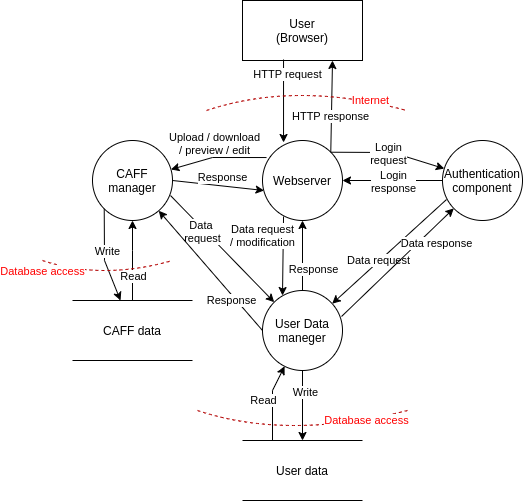

The diagram above was exported from draw.io. Its source (the exported page's mxGraphModel, read from the mxfile embedded in the PNG):
<mxGraphModel dx="1422" dy="770" grid="1" gridSize="10" guides="1" tooltips="1" connect="1" arrows="1" fold="1" page="1" pageScale="1" pageWidth="827" pageHeight="1169" math="0" shadow="0">
  <root>
    <mxCell id="0" />
    <mxCell id="1" parent="0" />
    <mxCell id="62v6cssMGd1vKsKJh1Cb-1" value="Webserver" style="ellipse;whiteSpace=wrap;html=1;aspect=fixed;" parent="1" vertex="1">
      <mxGeometry x="270" y="170" width="80" height="80" as="geometry" />
    </mxCell>
    <mxCell id="62v6cssMGd1vKsKJh1Cb-2" value="User&lt;br&gt;(Browser)" style="rounded=0;whiteSpace=wrap;html=1;" parent="1" vertex="1">
      <mxGeometry x="250" y="30" width="120" height="60" as="geometry" />
    </mxCell>
    <mxCell id="62v6cssMGd1vKsKJh1Cb-3" value="Authentication&lt;br&gt;component" style="ellipse;whiteSpace=wrap;html=1;aspect=fixed;" parent="1" vertex="1">
      <mxGeometry x="450" y="170" width="80" height="80" as="geometry" />
    </mxCell>
    <mxCell id="62v6cssMGd1vKsKJh1Cb-4" value="CAFF&lt;br&gt;manager" style="ellipse;whiteSpace=wrap;html=1;aspect=fixed;" parent="1" vertex="1">
      <mxGeometry x="100" y="170" width="80" height="80" as="geometry" />
    </mxCell>
    <mxCell id="62v6cssMGd1vKsKJh1Cb-5" value="User Data&lt;br&gt;maneger" style="ellipse;whiteSpace=wrap;html=1;aspect=fixed;" parent="1" vertex="1">
      <mxGeometry x="270" y="320" width="80" height="80" as="geometry" />
    </mxCell>
    <mxCell id="62v6cssMGd1vKsKJh1Cb-6" value="" style="endArrow=classic;html=1;rounded=0;exitX=1;exitY=0;exitDx=0;exitDy=0;" parent="1" source="62v6cssMGd1vKsKJh1Cb-1" target="62v6cssMGd1vKsKJh1Cb-3" edge="1">
      <mxGeometry width="50" height="50" relative="1" as="geometry">
        <mxPoint x="240" y="330" as="sourcePoint" />
        <mxPoint x="290" y="280" as="targetPoint" />
        <Array as="points">
          <mxPoint x="400" y="182" />
        </Array>
      </mxGeometry>
    </mxCell>
    <mxCell id="62v6cssMGd1vKsKJh1Cb-7" value="Login&lt;br&gt;request" style="edgeLabel;html=1;align=center;verticalAlign=middle;resizable=0;points=[];" parent="62v6cssMGd1vKsKJh1Cb-6" vertex="1" connectable="0">
      <mxGeometry x="0.2593" y="3" relative="1" as="geometry">
        <mxPoint x="-16" as="offset" />
      </mxGeometry>
    </mxCell>
    <mxCell id="62v6cssMGd1vKsKJh1Cb-8" value="" style="endArrow=classic;html=1;rounded=0;exitX=0;exitY=0.5;exitDx=0;exitDy=0;" parent="1" source="62v6cssMGd1vKsKJh1Cb-3" target="62v6cssMGd1vKsKJh1Cb-1" edge="1">
      <mxGeometry width="50" height="50" relative="1" as="geometry">
        <mxPoint x="420" y="300" as="sourcePoint" />
        <mxPoint x="470" y="250" as="targetPoint" />
      </mxGeometry>
    </mxCell>
    <mxCell id="62v6cssMGd1vKsKJh1Cb-9" value="Login&lt;br&gt;response" style="edgeLabel;html=1;align=center;verticalAlign=middle;resizable=0;points=[];" parent="62v6cssMGd1vKsKJh1Cb-8" vertex="1" connectable="0">
      <mxGeometry x="0.32" y="1" relative="1" as="geometry">
        <mxPoint x="16" y="-1" as="offset" />
      </mxGeometry>
    </mxCell>
    <mxCell id="62v6cssMGd1vKsKJh1Cb-10" value="" style="endArrow=classic;html=1;rounded=0;exitX=0.05;exitY=0.738;exitDx=0;exitDy=0;exitPerimeter=0;" parent="1" source="62v6cssMGd1vKsKJh1Cb-3" target="62v6cssMGd1vKsKJh1Cb-5" edge="1">
      <mxGeometry width="50" height="50" relative="1" as="geometry">
        <mxPoint x="450" y="340" as="sourcePoint" />
        <mxPoint x="500" y="290" as="targetPoint" />
      </mxGeometry>
    </mxCell>
    <mxCell id="62v6cssMGd1vKsKJh1Cb-12" value="Data request" style="edgeLabel;html=1;align=center;verticalAlign=middle;resizable=0;points=[];" parent="62v6cssMGd1vKsKJh1Cb-10" vertex="1" connectable="0">
      <mxGeometry x="0.2078" y="-3" relative="1" as="geometry">
        <mxPoint x="2" as="offset" />
      </mxGeometry>
    </mxCell>
    <mxCell id="62v6cssMGd1vKsKJh1Cb-13" value="" style="endArrow=classic;html=1;rounded=0;exitX=0.988;exitY=0.325;exitDx=0;exitDy=0;exitPerimeter=0;" parent="1" source="62v6cssMGd1vKsKJh1Cb-5" target="62v6cssMGd1vKsKJh1Cb-3" edge="1">
      <mxGeometry width="50" height="50" relative="1" as="geometry">
        <mxPoint x="460" y="370" as="sourcePoint" />
        <mxPoint x="510" y="320" as="targetPoint" />
      </mxGeometry>
    </mxCell>
    <mxCell id="62v6cssMGd1vKsKJh1Cb-14" value="Data response" style="edgeLabel;html=1;align=center;verticalAlign=middle;resizable=0;points=[];" parent="62v6cssMGd1vKsKJh1Cb-13" vertex="1" connectable="0">
      <mxGeometry x="0.3187" y="3" relative="1" as="geometry">
        <mxPoint x="22" as="offset" />
      </mxGeometry>
    </mxCell>
    <mxCell id="62v6cssMGd1vKsKJh1Cb-15" value="" style="endArrow=classic;html=1;rounded=0;exitX=0.263;exitY=0.95;exitDx=0;exitDy=0;exitPerimeter=0;entryX=0.25;entryY=0.063;entryDx=0;entryDy=0;entryPerimeter=0;" parent="1" source="62v6cssMGd1vKsKJh1Cb-1" target="62v6cssMGd1vKsKJh1Cb-5" edge="1">
      <mxGeometry width="50" height="50" relative="1" as="geometry">
        <mxPoint x="210" y="330" as="sourcePoint" />
        <mxPoint x="260" y="280" as="targetPoint" />
      </mxGeometry>
    </mxCell>
    <mxCell id="62v6cssMGd1vKsKJh1Cb-17" value="Data request&lt;br&gt;/ modification" style="edgeLabel;html=1;align=center;verticalAlign=middle;resizable=0;points=[];" parent="62v6cssMGd1vKsKJh1Cb-15" vertex="1" connectable="0">
      <mxGeometry x="-0.3543" y="2" relative="1" as="geometry">
        <mxPoint x="-23" y="-8" as="offset" />
      </mxGeometry>
    </mxCell>
    <mxCell id="62v6cssMGd1vKsKJh1Cb-18" value="" style="endArrow=classic;html=1;rounded=0;exitX=0.5;exitY=0;exitDx=0;exitDy=0;entryX=0.5;entryY=1;entryDx=0;entryDy=0;" parent="1" source="62v6cssMGd1vKsKJh1Cb-5" target="62v6cssMGd1vKsKJh1Cb-1" edge="1">
      <mxGeometry width="50" height="50" relative="1" as="geometry">
        <mxPoint x="170" y="400" as="sourcePoint" />
        <mxPoint x="220" y="350" as="targetPoint" />
      </mxGeometry>
    </mxCell>
    <mxCell id="62v6cssMGd1vKsKJh1Cb-19" value="Response" style="edgeLabel;html=1;align=center;verticalAlign=middle;resizable=0;points=[];" parent="62v6cssMGd1vKsKJh1Cb-18" vertex="1" connectable="0">
      <mxGeometry x="-0.2222" y="-2" relative="1" as="geometry">
        <mxPoint x="8" y="5" as="offset" />
      </mxGeometry>
    </mxCell>
    <mxCell id="62v6cssMGd1vKsKJh1Cb-20" value="" style="endArrow=classic;html=1;rounded=0;exitX=0.05;exitY=0.213;exitDx=0;exitDy=0;exitPerimeter=0;" parent="1" source="62v6cssMGd1vKsKJh1Cb-1" target="62v6cssMGd1vKsKJh1Cb-4" edge="1">
      <mxGeometry width="50" height="50" relative="1" as="geometry">
        <mxPoint x="210" y="180" as="sourcePoint" />
        <mxPoint x="260" y="130" as="targetPoint" />
        <Array as="points">
          <mxPoint x="220" y="187" />
        </Array>
      </mxGeometry>
    </mxCell>
    <mxCell id="62v6cssMGd1vKsKJh1Cb-21" value="Upload / download&lt;br&gt;/ preview / edit" style="edgeLabel;html=1;align=center;verticalAlign=middle;resizable=0;points=[];" parent="62v6cssMGd1vKsKJh1Cb-20" vertex="1" connectable="0">
      <mxGeometry x="0.408" y="-1" relative="1" as="geometry">
        <mxPoint x="15" y="-17" as="offset" />
      </mxGeometry>
    </mxCell>
    <mxCell id="62v6cssMGd1vKsKJh1Cb-22" value="" style="endArrow=classic;html=1;rounded=0;exitX=1;exitY=0.5;exitDx=0;exitDy=0;" parent="1" source="62v6cssMGd1vKsKJh1Cb-4" edge="1">
      <mxGeometry width="50" height="50" relative="1" as="geometry">
        <mxPoint x="181.03999999999996" y="224.04999999999995" as="sourcePoint" />
        <mxPoint x="271.53904209437246" y="219.99884511589357" as="targetPoint" />
        <Array as="points" />
      </mxGeometry>
    </mxCell>
    <mxCell id="62v6cssMGd1vKsKJh1Cb-23" value="Response" style="edgeLabel;html=1;align=center;verticalAlign=middle;resizable=0;points=[];" parent="62v6cssMGd1vKsKJh1Cb-22" vertex="1" connectable="0">
      <mxGeometry x="-0.6487" y="1" relative="1" as="geometry">
        <mxPoint x="33" y="-4" as="offset" />
      </mxGeometry>
    </mxCell>
    <mxCell id="62v6cssMGd1vKsKJh1Cb-24" value="User data" style="shape=partialRectangle;whiteSpace=wrap;html=1;left=0;right=0;fillColor=none;" parent="1" vertex="1">
      <mxGeometry x="250" y="470" width="120" height="60" as="geometry" />
    </mxCell>
    <mxCell id="62v6cssMGd1vKsKJh1Cb-25" value="CAFF data" style="shape=partialRectangle;whiteSpace=wrap;html=1;left=0;right=0;fillColor=none;" parent="1" vertex="1">
      <mxGeometry x="80" y="330" width="120" height="60" as="geometry" />
    </mxCell>
    <mxCell id="62v6cssMGd1vKsKJh1Cb-26" value="" style="endArrow=classic;html=1;rounded=0;exitX=0;exitY=1;exitDx=0;exitDy=0;" parent="1" source="62v6cssMGd1vKsKJh1Cb-4" target="62v6cssMGd1vKsKJh1Cb-25" edge="1">
      <mxGeometry width="50" height="50" relative="1" as="geometry">
        <mxPoint x="140" y="300" as="sourcePoint" />
        <mxPoint x="140" y="320.71067811865476" as="targetPoint" />
        <Array as="points">
          <mxPoint x="112" y="290" />
        </Array>
      </mxGeometry>
    </mxCell>
    <mxCell id="62v6cssMGd1vKsKJh1Cb-27" value="Write" style="edgeLabel;html=1;align=center;verticalAlign=middle;resizable=0;points=[];" parent="62v6cssMGd1vKsKJh1Cb-26" vertex="1" connectable="0">
      <mxGeometry x="-0.5712" y="3" relative="1" as="geometry">
        <mxPoint y="22" as="offset" />
      </mxGeometry>
    </mxCell>
    <mxCell id="62v6cssMGd1vKsKJh1Cb-28" value="" style="endArrow=classic;html=1;rounded=0;exitX=0.5;exitY=0;exitDx=0;exitDy=0;" parent="1" source="62v6cssMGd1vKsKJh1Cb-25" target="62v6cssMGd1vKsKJh1Cb-4" edge="1">
      <mxGeometry width="50" height="50" relative="1" as="geometry">
        <mxPoint x="160" y="310" as="sourcePoint" />
        <mxPoint x="210" y="260" as="targetPoint" />
        <Array as="points">
          <mxPoint x="140" y="280" />
        </Array>
      </mxGeometry>
    </mxCell>
    <mxCell id="62v6cssMGd1vKsKJh1Cb-29" value="Read" style="edgeLabel;html=1;align=center;verticalAlign=middle;resizable=0;points=[];" parent="62v6cssMGd1vKsKJh1Cb-28" vertex="1" connectable="0">
      <mxGeometry x="-0.375" relative="1" as="geometry">
        <mxPoint as="offset" />
      </mxGeometry>
    </mxCell>
    <mxCell id="62v6cssMGd1vKsKJh1Cb-30" value="" style="endArrow=classic;html=1;rounded=0;exitX=0.25;exitY=0;exitDx=0;exitDy=0;" parent="1" source="62v6cssMGd1vKsKJh1Cb-24" target="62v6cssMGd1vKsKJh1Cb-5" edge="1">
      <mxGeometry width="50" height="50" relative="1" as="geometry">
        <mxPoint x="390" y="470" as="sourcePoint" />
        <mxPoint x="440" y="420" as="targetPoint" />
        <Array as="points">
          <mxPoint x="280" y="420" />
        </Array>
      </mxGeometry>
    </mxCell>
    <mxCell id="62v6cssMGd1vKsKJh1Cb-31" value="Read" style="edgeLabel;html=1;align=center;verticalAlign=middle;resizable=0;points=[];" parent="62v6cssMGd1vKsKJh1Cb-30" vertex="1" connectable="0">
      <mxGeometry x="0.4257" relative="1" as="geometry">
        <mxPoint x="-12" y="14" as="offset" />
      </mxGeometry>
    </mxCell>
    <mxCell id="62v6cssMGd1vKsKJh1Cb-32" value="" style="endArrow=classic;html=1;rounded=0;exitX=0.5;exitY=1;exitDx=0;exitDy=0;" parent="1" source="62v6cssMGd1vKsKJh1Cb-5" target="62v6cssMGd1vKsKJh1Cb-24" edge="1">
      <mxGeometry width="50" height="50" relative="1" as="geometry">
        <mxPoint x="400" y="460" as="sourcePoint" />
        <mxPoint x="450" y="410" as="targetPoint" />
      </mxGeometry>
    </mxCell>
    <mxCell id="62v6cssMGd1vKsKJh1Cb-33" value="Write" style="edgeLabel;html=1;align=center;verticalAlign=middle;resizable=0;points=[];" parent="62v6cssMGd1vKsKJh1Cb-32" vertex="1" connectable="0">
      <mxGeometry x="-0.4" y="2" relative="1" as="geometry">
        <mxPoint as="offset" />
      </mxGeometry>
    </mxCell>
    <mxCell id="62v6cssMGd1vKsKJh1Cb-37" value="" style="endArrow=classic;html=1;rounded=0;exitX=0.342;exitY=0.983;exitDx=0;exitDy=0;exitPerimeter=0;entryX=0.263;entryY=0.025;entryDx=0;entryDy=0;entryPerimeter=0;" parent="1" source="62v6cssMGd1vKsKJh1Cb-2" target="62v6cssMGd1vKsKJh1Cb-1" edge="1">
      <mxGeometry width="50" height="50" relative="1" as="geometry">
        <mxPoint x="260" y="160" as="sourcePoint" />
        <mxPoint x="310" y="110" as="targetPoint" />
      </mxGeometry>
    </mxCell>
    <mxCell id="62v6cssMGd1vKsKJh1Cb-38" value="HTTP request" style="edgeLabel;html=1;align=center;verticalAlign=middle;resizable=0;points=[];" parent="62v6cssMGd1vKsKJh1Cb-37" vertex="1" connectable="0">
      <mxGeometry x="-0.6382" y="3" relative="1" as="geometry">
        <mxPoint as="offset" />
      </mxGeometry>
    </mxCell>
    <mxCell id="62v6cssMGd1vKsKJh1Cb-39" value="" style="endArrow=classic;html=1;rounded=0;exitX=1;exitY=0;exitDx=0;exitDy=0;entryX=0.75;entryY=1;entryDx=0;entryDy=0;" parent="1" source="62v6cssMGd1vKsKJh1Cb-1" target="62v6cssMGd1vKsKJh1Cb-2" edge="1">
      <mxGeometry width="50" height="50" relative="1" as="geometry">
        <mxPoint x="340" y="180" as="sourcePoint" />
        <mxPoint x="390" y="130" as="targetPoint" />
      </mxGeometry>
    </mxCell>
    <mxCell id="62v6cssMGd1vKsKJh1Cb-40" value="HTTP response" style="edgeLabel;html=1;align=center;verticalAlign=middle;resizable=0;points=[];" parent="62v6cssMGd1vKsKJh1Cb-39" vertex="1" connectable="0">
      <mxGeometry x="-0.2216" y="1" relative="1" as="geometry">
        <mxPoint as="offset" />
      </mxGeometry>
    </mxCell>
    <mxCell id="62v6cssMGd1vKsKJh1Cb-41" value="" style="curved=1;endArrow=none;html=1;rounded=0;endFill=0;dashed=1;fillColor=#e51400;strokeColor=#B20000;" parent="1" edge="1">
      <mxGeometry width="50" height="50" relative="1" as="geometry">
        <mxPoint x="214" y="140" as="sourcePoint" />
        <mxPoint x="414" y="140" as="targetPoint" />
        <Array as="points">
          <mxPoint x="214" y="140" />
          <mxPoint x="304" y="110" />
        </Array>
      </mxGeometry>
    </mxCell>
    <mxCell id="62v6cssMGd1vKsKJh1Cb-42" value="Internet" style="edgeLabel;html=1;align=center;verticalAlign=middle;resizable=0;points=[];fontColor=#FF0000;" parent="62v6cssMGd1vKsKJh1Cb-41" vertex="1" connectable="0">
      <mxGeometry x="0.6397" y="1" relative="1" as="geometry">
        <mxPoint as="offset" />
      </mxGeometry>
    </mxCell>
    <mxCell id="62v6cssMGd1vKsKJh1Cb-43" value="" style="curved=1;endArrow=none;html=1;rounded=0;dashed=1;fontColor=#FF0000;fillColor=#e51400;strokeColor=#B20000;endFill=0;" parent="1" edge="1">
      <mxGeometry width="50" height="50" relative="1" as="geometry">
        <mxPoint x="205" y="440" as="sourcePoint" />
        <mxPoint x="415" y="440" as="targetPoint" />
        <Array as="points">
          <mxPoint x="295" y="470" />
        </Array>
      </mxGeometry>
    </mxCell>
    <mxCell id="62v6cssMGd1vKsKJh1Cb-44" value="Database access" style="edgeLabel;html=1;align=center;verticalAlign=middle;resizable=0;points=[];fontColor=#FF0000;" parent="62v6cssMGd1vKsKJh1Cb-43" vertex="1" connectable="0">
      <mxGeometry x="0.6072" y="1" relative="1" as="geometry">
        <mxPoint as="offset" />
      </mxGeometry>
    </mxCell>
    <mxCell id="62v6cssMGd1vKsKJh1Cb-45" value="" style="curved=1;endArrow=none;html=1;rounded=0;dashed=1;fontColor=#FF0000;fillColor=#e51400;strokeColor=#B20000;endFill=0;" parent="1" edge="1">
      <mxGeometry width="50" height="50" relative="1" as="geometry">
        <mxPoint x="50" y="290" as="sourcePoint" />
        <mxPoint x="180" y="290" as="targetPoint" />
        <Array as="points">
          <mxPoint x="110" y="310" />
        </Array>
      </mxGeometry>
    </mxCell>
    <mxCell id="62v6cssMGd1vKsKJh1Cb-46" value="Database access" style="edgeLabel;html=1;align=center;verticalAlign=middle;resizable=0;points=[];fontColor=#FF0000;" parent="62v6cssMGd1vKsKJh1Cb-45" vertex="1" connectable="0">
      <mxGeometry x="0.6072" y="1" relative="1" as="geometry">
        <mxPoint x="-104" y="4" as="offset" />
      </mxGeometry>
    </mxCell>
    <mxCell id="62v6cssMGd1vKsKJh1Cb-47" value="" style="endArrow=classic;html=1;rounded=0;fontColor=#FF0000;exitX=0.975;exitY=0.688;exitDx=0;exitDy=0;exitPerimeter=0;entryX=0;entryY=0;entryDx=0;entryDy=0;" parent="1" source="62v6cssMGd1vKsKJh1Cb-4" target="62v6cssMGd1vKsKJh1Cb-5" edge="1">
      <mxGeometry width="50" height="50" relative="1" as="geometry">
        <mxPoint x="130" y="110" as="sourcePoint" />
        <mxPoint x="180" y="60" as="targetPoint" />
      </mxGeometry>
    </mxCell>
    <mxCell id="62v6cssMGd1vKsKJh1Cb-49" value="&lt;font color=&quot;#000000&quot;&gt;Data &lt;br&gt;request&lt;/font&gt;" style="edgeLabel;html=1;align=center;verticalAlign=middle;resizable=0;points=[];fontColor=#FF0000;" parent="62v6cssMGd1vKsKJh1Cb-47" vertex="1" connectable="0">
      <mxGeometry x="-0.2874" relative="1" as="geometry">
        <mxPoint x="-5" y="-3" as="offset" />
      </mxGeometry>
    </mxCell>
    <mxCell id="62v6cssMGd1vKsKJh1Cb-48" value="" style="endArrow=classic;html=1;rounded=0;fontColor=#FF0000;exitX=0;exitY=0.5;exitDx=0;exitDy=0;" parent="1" source="62v6cssMGd1vKsKJh1Cb-5" target="62v6cssMGd1vKsKJh1Cb-4" edge="1">
      <mxGeometry width="50" height="50" relative="1" as="geometry">
        <mxPoint x="230" y="360" as="sourcePoint" />
        <mxPoint x="280" y="310" as="targetPoint" />
      </mxGeometry>
    </mxCell>
    <mxCell id="62v6cssMGd1vKsKJh1Cb-51" value="Response" style="edgeLabel;html=1;align=center;verticalAlign=middle;resizable=0;points=[];fontColor=#000000;" parent="62v6cssMGd1vKsKJh1Cb-48" vertex="1" connectable="0">
      <mxGeometry x="-0.4455" y="4" relative="1" as="geometry">
        <mxPoint as="offset" />
      </mxGeometry>
    </mxCell>
  </root>
</mxGraphModel>